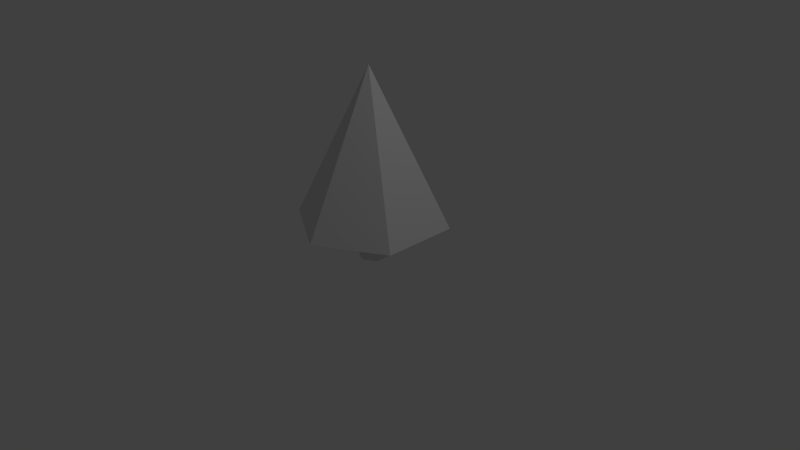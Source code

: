 # Source: tree.blend  (saved by Blender 2.70.0; exported with 4.5.12 LTS)
import bpy
from mathutils import Matrix  # noqa: F401  (used for matrix-valued properties, if any)

bpy.ops.wm.read_factory_settings(use_empty=True)
scene = bpy.context.scene
scene.name = 'Scene'

# ---- collections
col_collection_1 = bpy.data.collections.new('Collection 1'); scene.collection.children.link(col_collection_1)

# ---- world
world_world = bpy.data.worlds.new('World'); scene.world = world_world
world_world.color = (0.05088, 0.05088, 0.05088)
world_world.use_sun_shadow = False
world_world.sun_shadow_jitter_overblur = 0.0
world_world.cycles.sampling_method = 'MANUAL'
world_world.cycles.sample_map_resolution = 256

# ---- cameras
cam_camera = bpy.data.cameras.new('Camera')
cam_camera.clip_end = 100.0
cam_camera.lens = 35.0
cam_camera.sensor_width = 32.0
cam_camera.sensor_height = 18.0
cam_camera.ortho_scale = 7.314
cam_camera.dof.focus_distance = 0.0
cam_camera.dof.aperture_fstop = 128.0

# ---- lights
light_lamp = bpy.data.lights.new('Lamp', 'POINT')
light_lamp.transmission_factor = 0.0
light_lamp.cutoff_distance = 30.0
light_lamp.energy = 100.0
light_lamp.shadow_buffer_clip_start = 1.001
light_lamp.shadow_soft_size = 0.1
light_lamp.shadow_maximum_resolution = 0.006
light_lamp.use_absolute_resolution = True
light_lamp.cycles.use_multiple_importance_sampling = False

# ---- meshes
me_cylinder = bpy.data.meshes.new('Cylinder')
me_cylinder.from_pydata([(0.0, 0.2, -0.25), (0.0, 0.2, 0.25), (0.1732, 0.1, -0.25), (0.1732, 0.1, 0.25), (0.1732, -0.1, -0.25), (0.1732, -0.1, 0.25), (-1.748e-08, -0.2, -0.25), (-1.748e-08, -0.2, 0.25), (-0.1732, -0.1, -0.25), (-0.1732, -0.1, 0.25), (-0.1732, 0.1, -0.25), (-0.1732, 0.1, 0.25)], [], [(0, 1, 3, 2), (2, 3, 5, 4), (4, 5, 7, 6), (6, 7, 9, 8), (3, 1, 11, 9, 7, 5), (10, 11, 1, 0), (8, 9, 11, 10), (0, 2, 4, 6, 8, 10)])
me_cylinder.use_remesh_preserve_volume = False
me_cylinder.use_remesh_preserve_attributes = False
me_cylinder.use_mirror_vertex_groups = False
me_cylinder.update()
me_cone_001 = bpy.data.meshes.new('Cone.001')
me_cone_001.from_pydata([(0.0, 1.0, -1.0), (0.0, 0.0, 1.0), (0.866, 0.5, -1.0), (0.866, -0.5, -1.0), (-8.742e-08, -1.0, -1.0), (-0.866, -0.5, -1.0), (-0.866, 0.5, -1.0)], [], [(5, 1, 6), (0, 1, 2), (4, 1, 5), (3, 1, 4), (6, 1, 0), (2, 1, 3), (0, 2, 3, 4, 5, 6)])
me_cone_001.use_remesh_preserve_volume = False
me_cone_001.use_remesh_preserve_attributes = False
me_cone_001.use_mirror_vertex_groups = False
me_cone_001.update()

# ---- objects
ob_cylinder = bpy.data.objects.new('Cylinder', me_cylinder)
ob_cone = bpy.data.objects.new('Cone', me_cone_001)
ob_lamp = bpy.data.objects.new('Lamp', light_lamp)
ob_camera = bpy.data.objects.new('Camera', cam_camera)

# ---- transforms, parenting, visibility, modifiers, constraints
ob_cylinder.location = (0.0, 0.0, 0.25)
ob_cylinder.lineart.crease_threshold = 0.0
ob_cone.location = (0.0, 0.0, 1.5)
ob_cone.lineart.crease_threshold = 0.0
ob_lamp.location = (4.076, 1.005, 5.904)
ob_lamp.rotation_euler = (0.6503, 0.05522, 1.866)
ob_lamp.lock_rotations_4d = False
ob_lamp.empty_display_type = 'ARROWS'
ob_lamp.color = (0.0, 0.0, 0.0, 0.0)
ob_lamp.lineart.crease_threshold = 0.0
ob_camera.location = (7.481, -6.508, 5.344)
ob_camera.rotation_euler = (1.109, 0.01082, 0.8149)
ob_camera.lock_rotations_4d = False
ob_camera.empty_display_type = 'ARROWS'
ob_camera.color = (0.0, 0.0, 0.0, 0.0)
ob_camera.display_type = 'WIRE'
ob_camera.lineart.crease_threshold = 0.0

# ---- collection membership
col_collection_1.objects.link(ob_cylinder)
col_collection_1.objects.link(ob_cone)
col_collection_1.objects.link(ob_lamp)
col_collection_1.objects.link(ob_camera)

# ---- scene / render settings (as saved in the file)
scene.camera = ob_camera
scene.frame_start = 1; scene.frame_end = 250; scene.frame_set(0)
scene.render.engine = 'BLENDER_EEVEE_NEXT'
scene.render.resolution_percentage = 50
scene.render.dither_intensity = 0.0
scene.cycles.use_denoising = False
scene.cycles.samples = 10
scene.cycles.sampling_pattern = 'TABULATED_SOBOL'
scene.cycles.light_sampling_threshold = 0.0
scene.cycles.use_adaptive_sampling = False
scene.cycles.use_light_tree = False
scene.cycles.blur_glossy = 0.0
scene.cycles.volume_bounces = 1
scene.cycles.pixel_filter_type = 'GAUSSIAN'
scene.cycles.sample_clamp_indirect = 0.0
scene.view_settings.view_transform = 'Standard'
bpy.context.view_layer.update()
